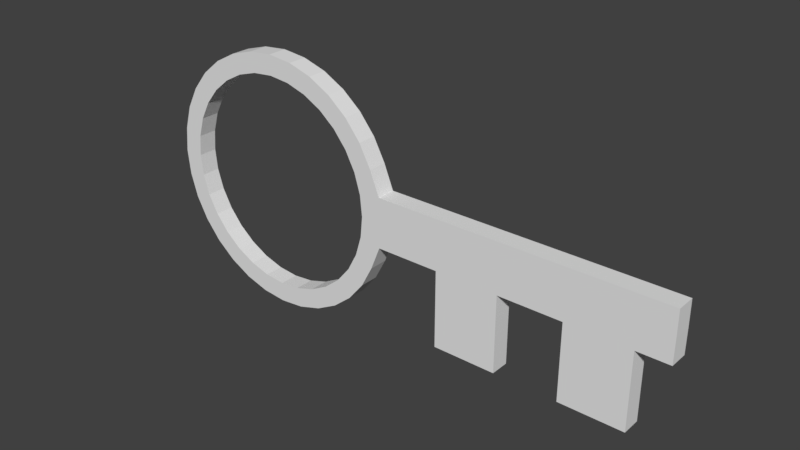 # Source: Key.blend  (saved by Blender 2.78.0; exported with 4.5.12 LTS)
import bpy
from mathutils import Matrix  # noqa: F401  (used for matrix-valued properties, if any)

bpy.ops.wm.read_factory_settings(use_empty=True)
scene = bpy.context.scene
scene.name = 'Scene'

# ---- collections
col_collection_1 = bpy.data.collections.new('Collection 1'); scene.collection.children.link(col_collection_1)

# ---- materials (node trees are filled in below, after node groups)
mat_keytex = bpy.data.materials.new('KeyTex')
mat_keytex.alpha_threshold = 0.0
mat_keytex.use_transparent_shadow = False
mat_keytex.roughness = 0.5

# ---- node groups
ng_auto_smooth = bpy.data.node_groups.new('Auto Smooth', 'GeometryNodeTree')
_s = ng_auto_smooth.interface.new_socket(name='Geometry', in_out='OUTPUT', socket_type='NodeSocketGeometry')
_s = ng_auto_smooth.interface.new_socket(name='Geometry', in_out='INPUT', socket_type='NodeSocketGeometry')
_s = ng_auto_smooth.interface.new_socket(name='Angle', in_out='INPUT', socket_type='NodeSocketFloat')
_s.subtype = 'ANGLE'
_s.min_value = 0.0
_s.max_value = 3.142
ng_auto_smooth.is_modifier = True
_N = ng_auto_smooth.nodes; _L = ng_auto_smooth.links
n0 = _N.new('NodeGroupOutput'); n0.name = 'Group Output'; n0.location = (480, -100)
n1 = _N.new('NodeGroupInput'); n1.name = 'Group Input'; n1.location = (-420, -300)
n2 = _N.new('NodeGroupInput'); n2.name = 'Group Input.001'; n2.location = (-60, -100)
n3 = _N.new('GeometryNodeSetShadeSmooth'); n3.name = 'Set Shade Smooth'; n3.location = (120, -100)
n3.domain = 'EDGE'
n4 = _N.new('GeometryNodeSetShadeSmooth'); n4.name = 'Set Shade Smooth.001'; n4.location = (300, -100)
n5 = _N.new('GeometryNodeInputMeshEdgeAngle'); n5.name = 'Edge Angle'; n5.location = (-420, -220)
n6 = _N.new('GeometryNodeInputEdgeSmooth'); n6.name = 'Is Edge Smooth'; n6.location = (-60, -160)
n7 = _N.new('GeometryNodeInputShadeSmooth'); n7.name = 'Is Face Smooth'; n7.location = (-240, -340)
n8 = _N.new('FunctionNodeBooleanMath'); n8.name = 'Boolean Math'; n8.location = (-60, -220)
n9 = _N.new('FunctionNodeCompare'); n9.name = 'Compare'; n9.location = (-240, -180)
n9.operation = 'LESS_EQUAL'
_L.new(n5.outputs[0], n9.inputs[0])
_L.new(n4.outputs[0], n0.inputs[0])
_L.new(n1.outputs[1], n9.inputs[1])
_L.new(n9.outputs[0], n8.inputs[0])
_L.new(n7.outputs[0], n8.inputs[1])
_L.new(n2.outputs[0], n3.inputs[0])
_L.new(n6.outputs[0], n3.inputs[1])
_L.new(n3.outputs[0], n4.inputs[0])
_L.new(n8.outputs[0], n3.inputs[2])
n0.is_active_output = True

# ---- material node trees

# ---- world
world_world = bpy.data.worlds.new('World'); scene.world = world_world
world_world.color = (0.05088, 0.05088, 0.05088)
world_world.use_sun_shadow = False
world_world.sun_shadow_jitter_overblur = 0.0
world_world.cycles.sampling_method = 'MANUAL'

# ---- meshes
me_circle = bpy.data.meshes.new('Circle')
me_circle.from_pydata([(-551.6, 1039.0, -75.0), (-746.7, 1019.0, -75.0), (-934.3, 962.4, -75.0), (-1107.0, 870.0, -75.0), (-1259.0, 745.7, -75.0), (-1383.0, 594.1, -75.0), (-1476.0, 421.2, -75.0), (-1532.0, 233.6, -75.0), (-1552.0, 38.55, -75.0), (-1532.0, -156.5, -75.0), (-1476.0, -344.1, -75.0), (-1383.0, -517.0, -75.0), (-1259.0, -668.6, -75.0), (-1107.0, -792.9, -75.0), (-934.3, -885.3, -75.0), (-746.7, -942.2, -75.0), (-551.6, -961.4, -75.0), (-356.6, -942.2, -75.0), (-169.0, -885.3, -75.0), (3.923, -792.9, -75.0), (155.5, -668.6, -75.0), (279.8, -517.0, -75.0), (372.2, -344.1, -75.0), (447.9, -156.5, -75.0), (448.4, 38.55, -75.0), (447.9, 233.6, -75.0), (372.2, 421.2, -75.0), (279.8, 594.1, -75.0), (155.5, 745.7, -75.0), (3.921, 870.0, -75.0), (-169.0, 962.4, -75.0), (-356.6, 1019.0, -75.0), (-551.6, 882.0, -75.0), (-716.2, 865.8, -75.0), (-874.4, 817.8, -75.0), (-1020.0, 739.9, -75.0), (-1148.0, 635.0, -75.0), (-1253.0, 507.2, -75.0), (-1331.0, 361.3, -75.0), (-1379.0, 203.1, -75.0), (-1395.0, 38.55, -75.0), (-1379.0, -126.0, -75.0), (-1331.0, -284.2, -75.0), (-1253.0, -430.0, -75.0), (-1148.0, -557.9, -75.0), (-1020.0, -662.8, -75.0), (-874.4, -740.7, -75.0), (-716.2, -788.7, -75.0), (-551.6, -804.9, -75.0), (-387.1, -788.7, -75.0), (-228.9, -740.7, -75.0), (-83.05, -662.8, -75.0), (44.77, -557.9, -75.0), (149.7, -430.0, -75.0), (227.6, -284.2, -75.0), (275.6, -126.0, -75.0), (291.8, 38.55, -75.0), (275.6, 203.1, -75.0), (227.6, 361.3, -75.0), (149.7, 507.2, -75.0), (44.77, 635.0, -75.0), (-83.05, 739.9, -75.0), (-228.9, 817.8, -75.0), (-387.1, 865.8, -75.0), (-551.6, 1039.0, 75.0), (-746.7, 1019.0, 75.0), (-934.3, 962.4, 75.0), (-1107.0, 870.0, 75.0), (-1259.0, 745.7, 75.0), (-1383.0, 594.1, 75.0), (-1476.0, 421.2, 75.0), (-1532.0, 233.6, 75.0), (-1552.0, 38.55, 75.0), (-1532.0, -156.5, 75.0), (-1476.0, -344.1, 75.0), (-1383.0, -517.0, 75.0), (-1259.0, -668.6, 75.0), (-1107.0, -792.9, 75.0), (-934.3, -885.3, 75.0), (-746.7, -942.2, 75.0), (-551.6, -961.4, 75.0), (-356.6, -942.2, 75.0), (-169.0, -885.3, 75.0), (3.923, -792.9, 75.0), (155.5, -668.6, 75.0), (279.8, -517.0, 75.0), (372.2, -344.1, 75.0), (447.9, -156.5, 75.0), (448.4, 38.55, 75.0), (447.9, 233.6, 75.0), (372.2, 421.2, 75.0), (279.8, 594.1, 75.0), (155.5, 745.7, 75.0), (3.921, 870.0, 75.0), (-169.0, 962.4, 75.0), (-356.6, 1019.0, 75.0), (-551.6, 882.0, 75.0), (-716.2, 865.8, 75.0), (-874.4, 817.8, 75.0), (-1020.0, 739.9, 75.0), (-1148.0, 635.0, 75.0), (-1253.0, 507.2, 75.0), (-1331.0, 361.3, 75.0), (-1379.0, 203.1, 75.0), (-1395.0, 38.55, 75.0), (-1379.0, -126.0, 75.0), (-1331.0, -284.2, 75.0), (-1253.0, -430.0, 75.0), (-1148.0, -557.9, 75.0), (-1020.0, -662.8, 75.0), (-874.4, -740.7, 75.0), (-716.2, -788.7, 75.0), (-551.6, -804.9, 75.0), (-387.1, -788.7, 75.0), (-228.9, -740.7, 75.0), (-83.05, -662.8, 75.0), (44.77, -557.9, 75.0), (149.7, -430.0, 75.0), (227.6, -284.2, 75.0), (275.6, -126.0, 75.0), (291.8, 38.55, 75.0), (275.6, 203.1, 75.0), (227.6, 361.3, 75.0), (149.7, 507.2, 75.0), (44.77, 635.0, 75.0), (-83.05, 739.9, 75.0), (-228.9, 817.8, 75.0), (-387.1, 865.8, 75.0), (948.7, 38.55, -75.0), (948.2, -156.5, -75.0), (948.2, 233.6, -75.0), (948.7, 38.55, 75.0), (948.2, -156.5, 75.0), (948.2, 233.6, 75.0), (1449.0, 38.56, -75.0), (1448.0, -156.5, -75.0), (1448.0, 233.6, -75.0), (1449.0, 38.56, 75.0), (1448.0, -156.5, 75.0), (1448.0, 233.6, 75.0), (1949.0, 38.56, -75.0), (1948.0, -156.5, -75.0), (1948.0, 233.6, -75.0), (1949.0, 38.56, 75.0), (1948.0, -156.5, 75.0), (1948.0, 233.6, 75.0), (2449.0, 38.56, -75.0), (2448.0, -156.5, -75.0), (2448.0, 233.6, -75.0), (2449.0, 38.56, 75.0), (2448.0, -156.5, 75.0), (2448.0, 233.6, 75.0), (2699.0, 38.56, -75.0), (2698.0, -156.5, -75.0), (2698.0, 233.6, -75.0), (2699.0, 38.56, 75.0), (2698.0, -156.5, 75.0), (2698.0, 233.6, 75.0), (948.2, -761.4, 75.0), (948.2, -761.4, -75.0), (1448.0, -761.4, 75.0), (1448.0, -761.4, -75.0), (1948.0, -761.4, 75.0), (1948.0, -761.4, -75.0), (2448.0, -761.4, -75.0), (2448.0, -761.4, 75.0)], [], [(2, 1, 33, 34), (29, 28, 60, 61), (16, 15, 47, 48), (3, 2, 34, 35), (30, 29, 61, 62), (17, 16, 48, 49), (4, 3, 35, 36), (31, 30, 62, 63), (18, 17, 49, 50), (5, 4, 36, 37), (0, 31, 63, 32), (19, 18, 50, 51), (6, 5, 37, 38), (20, 19, 51, 52), (7, 6, 38, 39), (21, 20, 52, 53), (8, 7, 39, 40), (22, 21, 53, 54), (9, 8, 40, 41), (23, 22, 54, 55), (10, 9, 41, 42), (24, 23, 55, 56), (11, 10, 42, 43), (25, 24, 56, 57), (12, 11, 43, 44), (26, 25, 57, 58), (13, 12, 44, 45), (27, 26, 58, 59), (14, 13, 45, 46), (1, 0, 32, 33), (28, 27, 59, 60), (15, 14, 46, 47), (66, 98, 97, 65), (93, 125, 124, 92), (80, 112, 111, 79), (67, 99, 98, 66), (94, 126, 125, 93), (81, 113, 112, 80), (68, 100, 99, 67), (95, 127, 126, 94), (82, 114, 113, 81), (69, 101, 100, 68), (64, 96, 127, 95), (83, 115, 114, 82), (70, 102, 101, 69), (84, 116, 115, 83), (71, 103, 102, 70), (85, 117, 116, 84), (72, 104, 103, 71), (86, 118, 117, 85), (73, 105, 104, 72), (87, 119, 118, 86), (74, 106, 105, 73), (88, 120, 119, 87), (75, 107, 106, 74), (89, 121, 120, 88), (76, 108, 107, 75), (90, 122, 121, 89), (77, 109, 108, 76), (91, 123, 122, 90), (78, 110, 109, 77), (65, 97, 96, 64), (92, 124, 123, 91), (79, 111, 110, 78), (48, 112, 113, 49), (23, 87, 86, 22), (49, 113, 114, 50), (24, 128, 129, 23), (50, 114, 115, 51), (89, 133, 130, 25), (51, 115, 116, 52), (26, 90, 89, 25), (52, 116, 117, 53), (27, 91, 90, 26), (1, 65, 64, 0), (53, 117, 118, 54), (28, 92, 91, 27), (2, 66, 65, 1), (54, 118, 119, 55), (29, 93, 92, 28), (3, 67, 66, 2), (55, 119, 120, 56), (30, 94, 93, 29), (4, 68, 67, 3), (56, 120, 121, 57), (31, 95, 94, 30), (5, 69, 68, 4), (57, 121, 122, 58), (0, 64, 95, 31), (6, 70, 69, 5), (58, 122, 123, 59), (32, 96, 97, 33), (7, 71, 70, 6), (59, 123, 124, 60), (33, 97, 98, 34), (8, 72, 71, 7), (60, 124, 125, 61), (34, 98, 99, 35), (9, 73, 72, 8), (61, 125, 126, 62), (35, 99, 100, 36), (10, 74, 73, 9), (62, 126, 127, 63), (36, 100, 101, 37), (11, 75, 74, 10), (63, 127, 96, 32), (37, 101, 102, 38), (12, 76, 75, 11), (38, 102, 103, 39), (13, 77, 76, 12), (39, 103, 104, 40), (14, 78, 77, 13), (40, 104, 105, 41), (15, 79, 78, 14), (41, 105, 106, 42), (16, 80, 79, 15), (42, 106, 107, 43), (17, 81, 80, 16), (43, 107, 108, 44), (18, 82, 81, 17), (44, 108, 109, 45), (19, 83, 82, 18), (45, 109, 110, 46), (20, 84, 83, 19), (46, 110, 111, 47), (21, 85, 84, 20), (47, 111, 112, 48), (22, 86, 85, 21), (128, 134, 135, 129), (132, 138, 137, 131), (88, 131, 133, 89), (23, 129, 132, 87), (25, 130, 128, 24), (87, 132, 131, 88), (139, 145, 142, 136), (136, 142, 140, 134), (131, 137, 139, 133), (130, 136, 134, 128), (133, 139, 136, 130), (150, 165, 164, 147), (143, 149, 151, 145), (140, 146, 147, 141), (135, 141, 144, 138), (138, 144, 143, 137), (134, 140, 141, 135), (137, 143, 145, 139), (147, 153, 156, 150), (151, 157, 154, 148), (142, 148, 146, 140), (145, 151, 148, 142), (135, 161, 159, 129), (144, 150, 149, 143), (152, 155, 156, 153), (154, 157, 155, 152), (150, 156, 155, 149), (146, 152, 153, 147), (149, 155, 157, 151), (148, 154, 152, 146), (159, 161, 160, 158), (163, 164, 165, 162), (147, 164, 163, 141), (138, 160, 161, 135), (144, 162, 165, 150), (132, 158, 160, 138), (141, 163, 162, 144), (129, 159, 158, 132)])
_uv = me_circle.uv_layers.new(name='UVMap')
_uv.uv.foreach_set('vector', [0.8261, 0.8265, 0.8482, 0.79, 0.8175, 0.7753, 0.7988, 0.806, 0.8575, 0.6237, 0.8395, 0.585, 0.8101, 0.6023, 0.8253, 0.6349, 0.4412, 0.6415, 0.4347, 0.6837, 0.4687, 0.6855, 0.4742, 0.65, 0.7972, 0.8579, 0.8261, 0.8265, 0.7988, 0.806, 0.7745, 0.8325, 0.8676, 0.6651, 0.8575, 0.6237, 0.8253, 0.6349, 0.8338, 0.6699, 0.4559, 0.6014, 0.4412, 0.6415, 0.4742, 0.65, 0.4866, 0.6162, 0.7628, 0.8831, 0.7972, 0.8579, 0.7745, 0.8325, 0.7454, 0.8538, 0.8694, 0.7078, 0.8676, 0.6651, 0.8338, 0.6699, 0.8354, 0.7059, 0.478, 0.5649, 0.4559, 0.6014, 0.4866, 0.6162, 0.5053, 0.5854, 0.7241, 0.9011, 0.7628, 0.8831, 0.7454, 0.8538, 0.7128, 0.869, 0.8629, 0.7499, 0.8694, 0.7078, 0.8354, 0.7059, 0.8299, 0.7414, 0.5069, 0.5335, 0.478, 0.5649, 0.5053, 0.5854, 0.5296, 0.5589, 0.6826, 0.9112, 0.7241, 0.9011, 0.7128, 0.869, 0.6778, 0.8775, 0.5413, 0.5083, 0.5069, 0.5335, 0.5296, 0.5589, 0.5586, 0.5376, 0.64, 0.9131, 0.6826, 0.9112, 0.6778, 0.8775, 0.6419, 0.879, 0.58, 0.4903, 0.5413, 0.5083, 0.5586, 0.5376, 0.5913, 0.5224, 0.5978, 0.9065, 0.64, 0.9131, 0.6419, 0.879, 0.6063, 0.8735, 0.6215, 0.4802, 0.58, 0.4903, 0.5913, 0.5224, 0.6262, 0.5139, 0.5577, 0.8919, 0.5978, 0.9065, 0.6063, 0.8735, 0.5725, 0.8612, 0.6651, 0.4744, 0.6215, 0.4802, 0.6262, 0.5139, 0.6622, 0.5124, 0.5213, 0.8697, 0.5577, 0.8919, 0.5725, 0.8612, 0.5417, 0.8425, 0.7063, 0.4849, 0.6651, 0.4744, 0.6622, 0.5124, 0.6978, 0.5179, 0.4898, 0.8409, 0.5213, 0.8697, 0.5417, 0.8425, 0.5152, 0.8181, 0.7474, 0.4956, 0.7063, 0.4849, 0.6978, 0.5179, 0.7316, 0.5302, 0.4646, 0.8064, 0.4898, 0.8409, 0.5152, 0.8181, 0.494, 0.7891, 0.7828, 0.5217, 0.7474, 0.4956, 0.7316, 0.5302, 0.7623, 0.5489, 0.4466, 0.7677, 0.4646, 0.8064, 0.494, 0.7891, 0.4788, 0.7565, 0.8143, 0.5505, 0.7828, 0.5217, 0.7623, 0.5489, 0.7889, 0.5733, 0.4365, 0.7263, 0.4466, 0.7677, 0.4788, 0.7565, 0.4703, 0.7215, 0.8482, 0.79, 0.8629, 0.7499, 0.8299, 0.7414, 0.8175, 0.7753, 0.8395, 0.585, 0.8143, 0.5505, 0.7889, 0.5733, 0.8101, 0.6023, 0.4347, 0.6837, 0.4365, 0.7263, 0.4703, 0.7215, 0.4687, 0.6855, 0.3914, 0.08657, 0.3641, 0.107, 0.3828, 0.1378, 0.4135, 0.123, 0.4228, 0.2894, 0.3906, 0.2781, 0.3754, 0.3107, 0.4048, 0.3281, 0.006528, 0.2716, 0.03953, 0.2631, 0.03402, 0.2275, 0.0, 0.2294, 0.3625, 0.05514, 0.3398, 0.08053, 0.3641, 0.107, 0.3914, 0.08657, 0.4329, 0.2479, 0.3991, 0.2431, 0.3906, 0.2781, 0.4228, 0.2894, 0.02116, 0.3117, 0.05187, 0.2969, 0.03953, 0.2631, 0.006528, 0.2716, 0.3281, 0.02993, 0.3107, 0.05927, 0.3398, 0.08053, 0.3625, 0.05514, 0.4347, 0.2053, 0.4007, 0.2072, 0.3991, 0.2431, 0.4329, 0.2479, 0.04333, 0.3481, 0.07057, 0.3276, 0.05187, 0.2969, 0.02116, 0.3117, 0.2894, 0.01193, 0.2781, 0.04409, 0.3107, 0.05927, 0.3281, 0.02993, 0.4282, 0.1631, 0.3952, 0.1716, 0.4007, 0.2072, 0.4347, 0.2053, 0.07218, 0.3796, 0.09491, 0.3542, 0.07057, 0.3276, 0.04333, 0.3481, 0.2479, 0.001825, 0.2431, 0.03556, 0.2781, 0.04409, 0.2894, 0.01193, 0.1066, 0.4048, 0.124, 0.3754, 0.09491, 0.3542, 0.07218, 0.3796, 0.2053, 0.0, 0.2072, 0.03402, 0.2431, 0.03556, 0.2479, 0.001825, 0.1453, 0.4228, 0.1566, 0.3906, 0.124, 0.3754, 0.1066, 0.4048, 0.1631, 0.006528, 0.1716, 0.03953, 0.2072, 0.03402, 0.2053, 0.0, 0.1868, 0.4329, 0.1916, 0.3991, 0.1566, 0.3906, 0.1453, 0.4228, 0.123, 0.02116, 0.1378, 0.05187, 0.1716, 0.03953, 0.1631, 0.006528, 0.2304, 0.4386, 0.2275, 0.4007, 0.1916, 0.3991, 0.1868, 0.4329, 0.08657, 0.04333, 0.107, 0.07057, 0.1378, 0.05187, 0.123, 0.02116, 0.2716, 0.4282, 0.2631, 0.3952, 0.2275, 0.4007, 0.2304, 0.4386, 0.05514, 0.07218, 0.08053, 0.09491, 0.107, 0.07057, 0.08657, 0.04333, 0.3127, 0.4175, 0.2969, 0.3828, 0.2631, 0.3952, 0.2716, 0.4282, 0.02993, 0.1066, 0.05927, 0.124, 0.08053, 0.09491, 0.05514, 0.07218, 0.3481, 0.3914, 0.3276, 0.3641, 0.2969, 0.3828, 0.3127, 0.4175, 0.01193, 0.1453, 0.04409, 0.1566, 0.05927, 0.124, 0.02993, 0.1066, 0.3796, 0.3625, 0.3542, 0.3398, 0.3276, 0.3641, 0.3481, 0.3914, 0.001825, 0.1868, 0.03556, 0.1916, 0.04409, 0.1566, 0.01193, 0.1453, 0.4135, 0.123, 0.3828, 0.1378, 0.3952, 0.1716, 0.4282, 0.1631, 0.4048, 0.3281, 0.3754, 0.3107, 0.3542, 0.3398, 0.3796, 0.3625, 0.0, 0.2294, 0.03402, 0.2275, 0.03556, 0.1916, 0.001825, 0.1868, 0.8694, 0.8889, 0.902, 0.8889, 0.902, 0.859, 0.8694, 0.859, 1.0, 0.4536, 0.9673, 0.4536, 0.9673, 0.493, 1.0, 0.493, 0.8694, 0.859, 0.902, 0.859, 0.902, 0.8257, 0.8694, 0.8257, 0.7063, 0.4849, 0.7334, 0.3794, 0.6922, 0.3689, 0.6651, 0.4744, 0.8694, 0.8257, 0.902, 0.8257, 0.902, 0.7904, 0.8694, 0.7904, 0.8694, 1.329e-08, 0.8694, 0.08419, 0.902, 0.08419, 0.902, 0.0, 0.8694, 0.7904, 0.902, 0.7904, 0.902, 0.7544, 0.8694, 0.7544, 0.9347, 0.4874, 0.9673, 0.4874, 0.9673, 0.4454, 0.9347, 0.4454, 0.8694, 0.7544, 0.902, 0.7544, 0.902, 0.7191, 0.8694, 0.7191, 0.9347, 0.5266, 0.9673, 0.5266, 0.9673, 0.4874, 0.9347, 0.4874, 0.902, 0.3927, 0.9347, 0.3927, 0.9347, 0.3572, 0.902, 0.3572, 0.8694, 0.7191, 0.902, 0.7191, 0.902, 0.6859, 0.8694, 0.6859, 0.9347, 0.5617, 0.9673, 0.5617, 0.9673, 0.5266, 0.9347, 0.5266, 0.902, 0.4321, 0.9347, 0.4321, 0.9347, 0.3927, 0.902, 0.3927, 0.9347, 0.4454, 0.9673, 0.4454, 0.9673, 0.4145, 0.9347, 0.4145, 0.9347, 0.5913, 0.9673, 0.5913, 0.9673, 0.5617, 0.9347, 0.5617, 0.902, 0.474, 0.9347, 0.474, 0.9347, 0.4321, 0.902, 0.4321, 0.9347, 0.4145, 0.9673, 0.4145, 0.9673, 0.3806, 0.9347, 0.3806, 0.9347, 0.6144, 0.9673, 0.6144, 0.9673, 0.5913, 0.9347, 0.5913, 0.902, 0.5166, 0.9347, 0.5166, 0.9347, 0.474, 0.902, 0.474, 0.9347, 0.3806, 0.9673, 0.3806, 0.9673, 0.345, 0.9347, 0.345, 0.902, 0.327, 0.9347, 0.327, 0.9347, 0.3033, 0.902, 0.3033, 0.902, 0.5585, 0.9347, 0.5585, 0.9347, 0.5166, 0.902, 0.5166, 0.9347, 0.345, 0.9673, 0.345, 0.9673, 0.309, 0.9347, 0.309, 0.902, 0.3572, 0.9347, 0.3572, 0.9347, 0.327, 0.902, 0.327, 0.902, 0.5979, 0.9347, 0.5979, 0.9347, 0.5585, 0.902, 0.5585, 0.9347, 0.309, 0.9673, 0.309, 0.9673, 0.2741, 0.9347, 0.2741, 0.9347, 0.7309, 0.902, 0.7309, 0.902, 0.7665, 0.9347, 0.7665, 0.9673, 0.205, 0.9347, 0.205, 0.9347, 0.2416, 0.9673, 0.2416, 0.9347, 0.2741, 0.9673, 0.2741, 0.9673, 0.2416, 0.9347, 0.2416, 0.9347, 0.7665, 0.902, 0.7665, 0.902, 0.8002, 0.9347, 0.8002, 0.9673, 0.1648, 0.9347, 0.1648, 0.9347, 0.205, 0.9673, 0.205, 0.9347, 0.5979, 0.902, 0.5979, 0.902, 0.6271, 0.9347, 0.6271, 0.9347, 0.8002, 0.902, 0.8002, 0.902, 0.8307, 0.9347, 0.8307, 0.9673, 0.1226, 0.9347, 0.1226, 0.9347, 0.1648, 0.9673, 0.1648, 0.9347, 0.6271, 0.902, 0.6271, 0.902, 0.6599, 0.9347, 0.6599, 0.9347, 0.8307, 0.902, 0.8307, 0.902, 0.857, 0.9347, 0.857, 0.9673, 0.07994, 0.9347, 0.07994, 0.9347, 0.1226, 0.9673, 0.1226, 0.9347, 0.6599, 0.902, 0.6599, 0.902, 0.695, 0.9347, 0.695, 0.9347, 0.0, 0.902, 0.0, 0.902, 0.02587, 0.9347, 0.02587, 0.9673, 0.03855, 0.9347, 0.03855, 0.9347, 0.07994, 0.9673, 0.07994, 0.9347, 0.695, 0.902, 0.695, 0.902, 0.7309, 0.9347, 0.7309, 0.9347, 0.02587, 0.902, 0.02587, 0.902, 0.05612, 0.9347, 0.05612, 0.9673, 0.0, 0.9347, 0.0, 0.9347, 0.03855, 0.9673, 0.03855, 0.9347, 0.05612, 0.902, 0.05612, 0.902, 0.0896, 0.9347, 0.0896, 0.902, 0.6512, 0.8694, 0.6512, 0.8694, 0.6859, 0.902, 0.6859, 0.9347, 0.0896, 0.902, 0.0896, 0.902, 0.125, 0.9347, 0.125, 0.902, 0.6123, 0.8694, 0.6123, 0.8694, 0.6512, 0.902, 0.6512, 0.9347, 0.125, 0.902, 0.125, 0.902, 0.161, 0.9347, 0.161, 0.902, 0.5708, 0.8694, 0.5708, 0.8694, 0.6123, 0.902, 0.6123, 0.9347, 0.161, 0.902, 0.161, 0.902, 0.1962, 0.9347, 0.1962, 0.902, 0.5282, 0.8694, 0.5282, 0.8694, 0.5708, 0.902, 0.5708, 0.9347, 0.1962, 0.902, 0.1962, 0.902, 0.2292, 0.9347, 0.2292, 0.902, 0.486, 0.8694, 0.486, 0.8694, 0.5282, 0.902, 0.5282, 0.9347, 0.2292, 0.902, 0.2292, 0.902, 0.2588, 0.9347, 0.2588, 0.902, 0.4461, 0.8694, 0.4461, 0.8694, 0.486, 0.902, 0.486, 0.9347, 0.2588, 0.902, 0.2588, 0.902, 0.2838, 0.9347, 0.2838, 0.902, 0.4098, 0.8694, 0.4098, 0.8694, 0.4461, 0.902, 0.4461, 0.9347, 0.2838, 0.902, 0.2838, 0.902, 0.3033, 0.9347, 0.3033, 0.902, 0.3787, 0.8694, 0.3787, 0.8694, 0.4098, 0.902, 0.4098, 0.8694, 0.9343, 0.902, 0.9343, 0.902, 0.9143, 0.8694, 0.9143, 1.0, 0.5288, 0.9673, 0.5288, 0.9673, 0.5595, 1.0, 0.5595, 0.8694, 0.9143, 0.902, 0.9143, 0.902, 0.8889, 0.8694, 0.8889, 1.0, 0.493, 0.9673, 0.493, 0.9673, 0.5288, 1.0, 0.5288, 0.7334, 0.3794, 0.7605, 0.274, 0.7194, 0.2635, 0.6922, 0.3689, 0.2575, 0.5441, 0.2847, 0.6495, 0.3258, 0.6391, 0.2987, 0.5336, 0.2716, 0.4282, 0.2987, 0.5336, 0.3398, 0.523, 0.3127, 0.4175, 0.9673, 0.9856, 0.9673, 0.8769, 0.9347, 0.8769, 0.9347, 0.9856, 0.7474, 0.4956, 0.7745, 0.3901, 0.7334, 0.3794, 0.7063, 0.4849, 0.2304, 0.4386, 0.2575, 0.5441, 0.2987, 0.5336, 0.2716, 0.4282, 0.8694, 0.1683, 0.8694, 0.2525, 0.902, 0.2525, 0.902, 0.1683, 0.8016, 0.2847, 0.8287, 0.1793, 0.7876, 0.1686, 0.7605, 0.274, 0.2987, 0.5336, 0.3258, 0.6391, 0.3669, 0.6284, 0.3398, 0.523, 0.7745, 0.3901, 0.8016, 0.2847, 0.7605, 0.274, 0.7334, 0.3794, 0.8694, 0.08419, 0.8694, 0.1683, 0.902, 0.1683, 0.902, 0.08419, 0.9347, 0.7457, 0.9347, 0.8769, 0.9673, 0.8769, 0.9673, 0.7457, 0.3529, 0.7445, 0.38, 0.8499, 0.4211, 0.8392, 0.394, 0.7338, 0.7876, 0.1686, 0.8147, 0.06318, 0.7736, 0.05271, 0.7465, 0.1581, 1.0, 0.345, 1.0, 0.2364, 0.9673, 0.2364, 0.9673, 0.345, 0.2847, 0.6495, 0.3118, 0.7549, 0.3529, 0.7445, 0.3258, 0.6391, 0.7605, 0.274, 0.7876, 0.1686, 0.7465, 0.1581, 0.7194, 0.2635, 0.3258, 0.6391, 0.3529, 0.7445, 0.394, 0.7338, 0.3669, 0.6284, 0.03265, 0.9131, 0.03265, 0.9674, 0.0653, 0.9674, 0.0653, 0.9131, 0.8694, 0.3366, 0.8694, 0.3787, 0.902, 0.3787, 0.902, 0.3366, 0.8287, 0.1793, 0.8558, 0.07386, 0.8147, 0.06318, 0.7876, 0.1686, 0.8694, 0.2525, 0.8694, 0.3366, 0.902, 0.3366, 0.902, 0.2525, 0.7194, 0.2635, 0.5918, 0.2307, 0.5647, 0.3361, 0.6922, 0.3689, 0.3118, 0.7549, 0.3389, 0.8604, 0.38, 0.8499, 0.3529, 0.7445, 0.0, 0.9554, 0.03265, 0.9554, 0.03265, 0.9131, 0.0, 0.9131, 0.0, 0.9977, 0.03265, 0.9977, 0.03265, 0.9554, 0.0, 0.9554, 0.3389, 0.8604, 0.3524, 0.9131, 0.3936, 0.9026, 0.38, 0.8499, 0.8147, 0.06318, 0.8283, 0.01047, 0.7871, 0.0, 0.7736, 0.05271, 0.38, 0.8499, 0.3936, 0.9026, 0.4347, 0.8919, 0.4211, 0.8392, 0.8558, 0.07386, 0.8694, 0.02116, 0.8283, 0.01047, 0.8147, 0.06318, 1.0, 0.2364, 1.0, 0.1278, 0.9673, 0.1278, 0.9673, 0.2364, 1.0, 0.4536, 1.0, 0.345, 0.9673, 0.345, 0.9673, 0.4536, 0.7736, 0.05271, 0.646, 0.0199, 0.6189, 0.1253, 0.7465, 0.1581, 0.9347, 0.6144, 0.9347, 0.7457, 0.9673, 0.7457, 0.9673, 0.6144, 0.3118, 0.7549, 0.1842, 0.7877, 0.2114, 0.8932, 0.3389, 0.8604, 0.2575, 0.5441, 0.13, 0.5769, 0.1571, 0.6823, 0.2847, 0.6495, 0.9347, 0.9848, 0.9347, 0.857, 0.902, 0.857, 0.902, 0.9848, 1.0, 0.1278, 1.0, 0.0, 0.9673, 0.0, 0.9673, 0.1278])
me_circle.materials.append(mat_keytex)
me_circle.use_remesh_preserve_volume = False
me_circle.use_remesh_preserve_attributes = False
me_circle.use_mirror_vertex_groups = False
me_circle.update()

# ---- objects
ob_circle = bpy.data.objects.new('Circle', me_circle)

# ---- transforms, parenting, visibility, modifiers, constraints
ob_circle.location = (551.6, -75.0, 961.4)
ob_circle.rotation_euler = (1.571, 0.0, 0.0)
ob_circle.lineart.crease_threshold = 0.0
_m = ob_circle.modifiers.new('Auto Smooth', 'NODES')
_m.node_group = ng_auto_smooth
_gi = [s.identifier for s in ng_auto_smooth.interface.items_tree if s.item_type == 'SOCKET' and s.in_out == 'INPUT']
_m[_gi[1]] = 0.5236  # Angle

# ---- collection membership
col_collection_1.objects.link(ob_circle)

# ---- scene / render settings (as saved in the file)
scene.frame_start = 1; scene.frame_end = 250; scene.frame_set(1)
scene.render.engine = 'BLENDER_EEVEE_NEXT'
scene.render.resolution_percentage = 50
scene.render.dither_intensity = 0.0
scene.cycles.use_denoising = False
scene.cycles.samples = 128
scene.cycles.sampling_pattern = 'TABULATED_SOBOL'
scene.cycles.light_sampling_threshold = 0.0
scene.cycles.use_adaptive_sampling = False
scene.cycles.use_light_tree = False
scene.cycles.blur_glossy = 0.0
scene.cycles.sample_clamp_indirect = 0.0
scene.view_settings.view_transform = 'Standard'
scene.unit_settings.scale_length = 0.001
bpy.context.view_layer.update()

# ---- added for rendering (the .blend has no active camera and no usable light): camera, sun
cam_auto = bpy.data.cameras.new('AutoCamera')
cam_auto.lens = 50.0
cam_auto.sensor_width = 36.0
cam_auto.clip_end = 76313.0
ob_auto_camera = bpy.data.objects.new('AutoCamera', cam_auto)
scene.collection.objects.link(ob_auto_camera)
ob_auto_camera.location = (5473.5, -5293.01, 4478.67)
ob_auto_camera.rotation_euler = (1.09748, -7.21219e-08, 0.694738)
scene.camera = ob_auto_camera
light_auto_sun = bpy.data.lights.new('AutoSun', 'SUN')
light_auto_sun.energy = 3.0
light_auto_sun.angle = 0.0523599
ob_auto_sun = bpy.data.objects.new('AutoSun', light_auto_sun)
scene.collection.objects.link(ob_auto_sun)
ob_auto_sun.rotation_euler = (0.872665, 0.174533, 0.523599)
bpy.context.view_layer.update()
